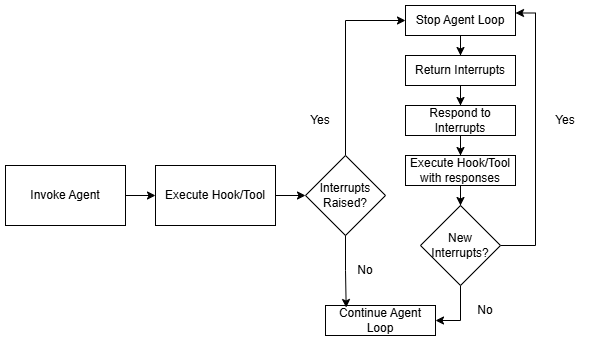

The diagram above was exported from draw.io. Its source (the exported page's mxGraphModel, read from the mxfile embedded in the PNG):
<mxGraphModel dx="786" dy="451" grid="1" gridSize="10" guides="1" tooltips="1" connect="1" arrows="1" fold="1" page="1" pageScale="1" pageWidth="850" pageHeight="1100" math="0" shadow="0">
  <root>
    <mxCell id="0" />
    <mxCell id="1" parent="0" />
    <mxCell id="v3-CWwpwxFx0kuHh2BE7-3" value="" style="edgeStyle=orthogonalEdgeStyle;rounded=0;orthogonalLoop=1;jettySize=auto;html=1;" edge="1" parent="1" source="v3-CWwpwxFx0kuHh2BE7-1" target="v3-CWwpwxFx0kuHh2BE7-2">
      <mxGeometry relative="1" as="geometry" />
    </mxCell>
    <mxCell id="v3-CWwpwxFx0kuHh2BE7-1" value="Invoke Agent" style="rounded=0;whiteSpace=wrap;html=1;" vertex="1" parent="1">
      <mxGeometry x="80" y="180" width="120" height="60" as="geometry" />
    </mxCell>
    <mxCell id="v3-CWwpwxFx0kuHh2BE7-5" value="" style="edgeStyle=orthogonalEdgeStyle;rounded=0;orthogonalLoop=1;jettySize=auto;html=1;" edge="1" parent="1" source="v3-CWwpwxFx0kuHh2BE7-2" target="v3-CWwpwxFx0kuHh2BE7-4">
      <mxGeometry relative="1" as="geometry" />
    </mxCell>
    <mxCell id="v3-CWwpwxFx0kuHh2BE7-2" value="Execute Hook/Tool" style="rounded=0;whiteSpace=wrap;html=1;" vertex="1" parent="1">
      <mxGeometry x="230" y="180" width="120" height="60" as="geometry" />
    </mxCell>
    <mxCell id="v3-CWwpwxFx0kuHh2BE7-16" style="edgeStyle=orthogonalEdgeStyle;rounded=0;orthogonalLoop=1;jettySize=auto;html=1;entryX=0;entryY=0.5;entryDx=0;entryDy=0;" edge="1" parent="1" source="v3-CWwpwxFx0kuHh2BE7-4" target="v3-CWwpwxFx0kuHh2BE7-7">
      <mxGeometry relative="1" as="geometry">
        <Array as="points">
          <mxPoint x="420" y="35" />
        </Array>
      </mxGeometry>
    </mxCell>
    <mxCell id="v3-CWwpwxFx0kuHh2BE7-4" value="Interrupts Raised?" style="rhombus;whiteSpace=wrap;html=1;" vertex="1" parent="1">
      <mxGeometry x="380" y="170" width="80" height="80" as="geometry" />
    </mxCell>
    <mxCell id="v3-CWwpwxFx0kuHh2BE7-11" value="" style="edgeStyle=orthogonalEdgeStyle;rounded=0;orthogonalLoop=1;jettySize=auto;html=1;" edge="1" parent="1" source="v3-CWwpwxFx0kuHh2BE7-7" target="v3-CWwpwxFx0kuHh2BE7-10">
      <mxGeometry relative="1" as="geometry" />
    </mxCell>
    <mxCell id="v3-CWwpwxFx0kuHh2BE7-7" value="Stop Agent Loop" style="whiteSpace=wrap;html=1;" vertex="1" parent="1">
      <mxGeometry x="480" y="20" width="110" height="30" as="geometry" />
    </mxCell>
    <mxCell id="v3-CWwpwxFx0kuHh2BE7-13" value="" style="edgeStyle=orthogonalEdgeStyle;rounded=0;orthogonalLoop=1;jettySize=auto;html=1;" edge="1" parent="1" source="v3-CWwpwxFx0kuHh2BE7-10" target="v3-CWwpwxFx0kuHh2BE7-12">
      <mxGeometry relative="1" as="geometry" />
    </mxCell>
    <mxCell id="v3-CWwpwxFx0kuHh2BE7-10" value="Return Interrupts" style="whiteSpace=wrap;html=1;" vertex="1" parent="1">
      <mxGeometry x="480" y="70" width="110" height="30" as="geometry" />
    </mxCell>
    <mxCell id="v3-CWwpwxFx0kuHh2BE7-15" value="" style="edgeStyle=orthogonalEdgeStyle;rounded=0;orthogonalLoop=1;jettySize=auto;html=1;" edge="1" parent="1" source="v3-CWwpwxFx0kuHh2BE7-12" target="v3-CWwpwxFx0kuHh2BE7-14">
      <mxGeometry relative="1" as="geometry" />
    </mxCell>
    <mxCell id="v3-CWwpwxFx0kuHh2BE7-12" value="Respond to Interrupts" style="whiteSpace=wrap;html=1;" vertex="1" parent="1">
      <mxGeometry x="480" y="120" width="110" height="30" as="geometry" />
    </mxCell>
    <mxCell id="v3-CWwpwxFx0kuHh2BE7-18" value="" style="edgeStyle=orthogonalEdgeStyle;rounded=0;orthogonalLoop=1;jettySize=auto;html=1;" edge="1" parent="1" source="v3-CWwpwxFx0kuHh2BE7-14" target="v3-CWwpwxFx0kuHh2BE7-17">
      <mxGeometry relative="1" as="geometry" />
    </mxCell>
    <mxCell id="v3-CWwpwxFx0kuHh2BE7-14" value="Execute Hook/Tool with responses" style="whiteSpace=wrap;html=1;" vertex="1" parent="1">
      <mxGeometry x="480" y="170" width="110" height="30" as="geometry" />
    </mxCell>
    <mxCell id="v3-CWwpwxFx0kuHh2BE7-20" style="edgeStyle=orthogonalEdgeStyle;rounded=0;orthogonalLoop=1;jettySize=auto;html=1;entryX=1;entryY=0.25;entryDx=0;entryDy=0;" edge="1" parent="1" source="v3-CWwpwxFx0kuHh2BE7-17" target="v3-CWwpwxFx0kuHh2BE7-7">
      <mxGeometry relative="1" as="geometry">
        <Array as="points">
          <mxPoint x="610" y="260" />
          <mxPoint x="610" y="28" />
        </Array>
      </mxGeometry>
    </mxCell>
    <mxCell id="v3-CWwpwxFx0kuHh2BE7-23" style="edgeStyle=orthogonalEdgeStyle;rounded=0;orthogonalLoop=1;jettySize=auto;html=1;entryX=1;entryY=0.5;entryDx=0;entryDy=0;" edge="1" parent="1" source="v3-CWwpwxFx0kuHh2BE7-17" target="v3-CWwpwxFx0kuHh2BE7-22">
      <mxGeometry relative="1" as="geometry" />
    </mxCell>
    <mxCell id="v3-CWwpwxFx0kuHh2BE7-17" value="New Interrupts?" style="rhombus;whiteSpace=wrap;html=1;" vertex="1" parent="1">
      <mxGeometry x="495" y="220" width="80" height="80" as="geometry" />
    </mxCell>
    <mxCell id="v3-CWwpwxFx0kuHh2BE7-19" value="Yes" style="text;html=1;whiteSpace=wrap;strokeColor=none;fillColor=none;align=center;verticalAlign=middle;rounded=0;" vertex="1" parent="1">
      <mxGeometry x="365" y="120" width="60" height="30" as="geometry" />
    </mxCell>
    <mxCell id="v3-CWwpwxFx0kuHh2BE7-21" value="Yes" style="text;html=1;whiteSpace=wrap;strokeColor=none;fillColor=none;align=center;verticalAlign=middle;rounded=0;" vertex="1" parent="1">
      <mxGeometry x="610" y="120" width="60" height="30" as="geometry" />
    </mxCell>
    <mxCell id="v3-CWwpwxFx0kuHh2BE7-22" value="Continue Agent Loop" style="whiteSpace=wrap;html=1;" vertex="1" parent="1">
      <mxGeometry x="400" y="320" width="110" height="30" as="geometry" />
    </mxCell>
    <mxCell id="v3-CWwpwxFx0kuHh2BE7-24" value="No" style="text;html=1;whiteSpace=wrap;strokeColor=none;fillColor=none;align=center;verticalAlign=middle;rounded=0;" vertex="1" parent="1">
      <mxGeometry x="530" y="310" width="60" height="30" as="geometry" />
    </mxCell>
    <mxCell id="v3-CWwpwxFx0kuHh2BE7-25" style="edgeStyle=orthogonalEdgeStyle;rounded=0;orthogonalLoop=1;jettySize=auto;html=1;entryX=0.188;entryY=0.067;entryDx=0;entryDy=0;entryPerimeter=0;" edge="1" parent="1" source="v3-CWwpwxFx0kuHh2BE7-4" target="v3-CWwpwxFx0kuHh2BE7-22">
      <mxGeometry relative="1" as="geometry" />
    </mxCell>
    <mxCell id="v3-CWwpwxFx0kuHh2BE7-26" value="No" style="text;html=1;whiteSpace=wrap;strokeColor=none;fillColor=none;align=center;verticalAlign=middle;rounded=0;" vertex="1" parent="1">
      <mxGeometry x="410" y="270" width="60" height="30" as="geometry" />
    </mxCell>
  </root>
</mxGraphModel>